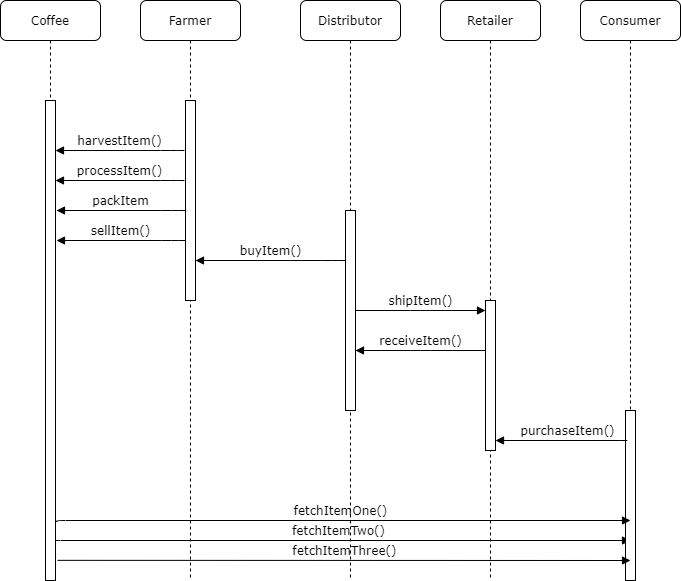

The diagram above was exported from draw.io. Its source (the exported page's mxGraphModel, read from the mxfile embedded in the PNG):
<mxGraphModel dx="1422" dy="798" grid="1" gridSize="10" guides="1" tooltips="1" connect="1" arrows="1" fold="1" page="1" pageScale="1" pageWidth="1100" pageHeight="850" background="none" math="0" shadow="0">
  <root>
    <mxCell id="0" />
    <mxCell id="1" parent="0" />
    <mxCell id="7baba1c4bc27f4b0-2" value="Farmer" style="shape=umlLifeline;perimeter=lifelinePerimeter;whiteSpace=wrap;html=1;container=1;collapsible=0;recursiveResize=0;outlineConnect=0;rounded=1;shadow=0;comic=0;labelBackgroundColor=none;strokeWidth=1;fontFamily=Verdana;fontSize=12;align=center;" parent="1" vertex="1">
      <mxGeometry x="240" y="80" width="100" height="580" as="geometry" />
    </mxCell>
    <mxCell id="7baba1c4bc27f4b0-10" value="" style="html=1;points=[];perimeter=orthogonalPerimeter;rounded=0;shadow=0;comic=0;labelBackgroundColor=none;strokeWidth=1;fontFamily=Verdana;fontSize=12;align=center;" parent="7baba1c4bc27f4b0-2" vertex="1">
      <mxGeometry x="45" y="100" width="10" height="200" as="geometry" />
    </mxCell>
    <mxCell id="t4Ms1LPeUb9F4597heam-3" value="packItem" style="html=1;verticalAlign=bottom;endArrow=block;labelBackgroundColor=none;fontFamily=Verdana;fontSize=12;edgeStyle=elbowEdgeStyle;elbow=vertical;" edge="1" parent="7baba1c4bc27f4b0-2">
      <mxGeometry relative="1" as="geometry">
        <mxPoint x="45" y="210" as="sourcePoint" />
        <mxPoint x="-84" y="210" as="targetPoint" />
        <Array as="points">
          <mxPoint x="31" y="210" />
        </Array>
      </mxGeometry>
    </mxCell>
    <mxCell id="t4Ms1LPeUb9F4597heam-4" value="sellItem()" style="html=1;verticalAlign=bottom;endArrow=block;labelBackgroundColor=none;fontFamily=Verdana;fontSize=12;edgeStyle=elbowEdgeStyle;elbow=vertical;" edge="1" parent="7baba1c4bc27f4b0-2">
      <mxGeometry relative="1" as="geometry">
        <mxPoint x="45" y="240" as="sourcePoint" />
        <mxPoint x="-84" y="240" as="targetPoint" />
        <Array as="points">
          <mxPoint x="31" y="240" />
        </Array>
      </mxGeometry>
    </mxCell>
    <mxCell id="7baba1c4bc27f4b0-3" value="Distributor" style="shape=umlLifeline;perimeter=lifelinePerimeter;whiteSpace=wrap;html=1;container=1;collapsible=0;recursiveResize=0;outlineConnect=0;rounded=1;shadow=0;comic=0;labelBackgroundColor=none;strokeWidth=1;fontFamily=Verdana;fontSize=12;align=center;" parent="1" vertex="1">
      <mxGeometry x="400" y="80" width="100" height="580" as="geometry" />
    </mxCell>
    <mxCell id="7baba1c4bc27f4b0-13" value="" style="html=1;points=[];perimeter=orthogonalPerimeter;rounded=0;shadow=0;comic=0;labelBackgroundColor=none;strokeWidth=1;fontFamily=Verdana;fontSize=12;align=center;" parent="7baba1c4bc27f4b0-3" vertex="1">
      <mxGeometry x="45" y="210" width="10" height="200" as="geometry" />
    </mxCell>
    <mxCell id="t4Ms1LPeUb9F4597heam-5" value="buyItem()" style="html=1;verticalAlign=bottom;endArrow=block;labelBackgroundColor=none;fontFamily=Verdana;fontSize=12;edgeStyle=elbowEdgeStyle;elbow=vertical;" edge="1" parent="7baba1c4bc27f4b0-3" target="7baba1c4bc27f4b0-10">
      <mxGeometry relative="1" as="geometry">
        <mxPoint x="45" y="260" as="sourcePoint" />
        <mxPoint x="-84" y="260" as="targetPoint" />
        <Array as="points">
          <mxPoint x="31" y="260" />
        </Array>
      </mxGeometry>
    </mxCell>
    <mxCell id="t4Ms1LPeUb9F4597heam-18" value="fetchItemTwo()" style="html=1;verticalAlign=bottom;endArrow=block;labelBackgroundColor=none;fontFamily=Verdana;fontSize=12;edgeStyle=elbowEdgeStyle;elbow=vertical;exitX=1;exitY=0.883;exitDx=0;exitDy=0;exitPerimeter=0;" edge="1" parent="7baba1c4bc27f4b0-3">
      <mxGeometry relative="1" as="geometry">
        <mxPoint x="-250" y="543.8400000000001" as="sourcePoint" />
        <mxPoint x="330" y="540" as="targetPoint" />
        <Array as="points">
          <mxPoint x="115" y="540" />
        </Array>
      </mxGeometry>
    </mxCell>
    <mxCell id="7baba1c4bc27f4b0-4" value="Retailer" style="shape=umlLifeline;perimeter=lifelinePerimeter;whiteSpace=wrap;html=1;container=1;collapsible=0;recursiveResize=0;outlineConnect=0;rounded=1;shadow=0;comic=0;labelBackgroundColor=none;strokeWidth=1;fontFamily=Verdana;fontSize=12;align=center;" parent="1" vertex="1">
      <mxGeometry x="540" y="80" width="100" height="580" as="geometry" />
    </mxCell>
    <mxCell id="t4Ms1LPeUb9F4597heam-12" value="receiveItem()" style="html=1;verticalAlign=bottom;endArrow=block;labelBackgroundColor=none;fontFamily=Verdana;fontSize=12;edgeStyle=elbowEdgeStyle;elbow=vertical;" edge="1" parent="7baba1c4bc27f4b0-4" source="7baba1c4bc27f4b0-16">
      <mxGeometry relative="1" as="geometry">
        <mxPoint x="65" y="350" as="sourcePoint" />
        <mxPoint x="-85" y="350" as="targetPoint" />
        <Array as="points" />
      </mxGeometry>
    </mxCell>
    <mxCell id="t4Ms1LPeUb9F4597heam-13" value="shipItem()" style="html=1;verticalAlign=bottom;endArrow=block;entryX=0;entryY=0;labelBackgroundColor=none;fontFamily=Verdana;fontSize=12;edgeStyle=elbowEdgeStyle;elbow=vertical;" edge="1" parent="7baba1c4bc27f4b0-4">
      <mxGeometry relative="1" as="geometry">
        <mxPoint x="-85" y="310" as="sourcePoint" />
        <mxPoint x="45" y="310" as="targetPoint" />
      </mxGeometry>
    </mxCell>
    <mxCell id="7baba1c4bc27f4b0-5" value="Consumer" style="shape=umlLifeline;perimeter=lifelinePerimeter;whiteSpace=wrap;html=1;container=1;collapsible=0;recursiveResize=0;outlineConnect=0;rounded=1;shadow=0;comic=0;labelBackgroundColor=none;strokeWidth=1;fontFamily=Verdana;fontSize=12;align=center;" parent="1" vertex="1">
      <mxGeometry x="680" y="80" width="100" height="580" as="geometry" />
    </mxCell>
    <mxCell id="7baba1c4bc27f4b0-19" value="" style="html=1;points=[];perimeter=orthogonalPerimeter;rounded=0;shadow=0;comic=0;labelBackgroundColor=none;strokeWidth=1;fontFamily=Verdana;fontSize=12;align=center;" parent="7baba1c4bc27f4b0-5" vertex="1">
      <mxGeometry x="45" y="410" width="10" height="170" as="geometry" />
    </mxCell>
    <mxCell id="t4Ms1LPeUb9F4597heam-15" value="purchaseItem()" style="html=1;verticalAlign=bottom;endArrow=block;labelBackgroundColor=none;fontFamily=Verdana;fontSize=12;edgeStyle=elbowEdgeStyle;elbow=vertical;" edge="1" parent="7baba1c4bc27f4b0-5">
      <mxGeometry relative="1" as="geometry">
        <mxPoint x="40" y="440" as="sourcePoint" />
        <mxPoint x="-85" y="440" as="targetPoint" />
        <Array as="points">
          <mxPoint x="50" y="440" />
        </Array>
      </mxGeometry>
    </mxCell>
    <mxCell id="7baba1c4bc27f4b0-8" value="Coffee" style="shape=umlLifeline;perimeter=lifelinePerimeter;whiteSpace=wrap;html=1;container=1;collapsible=0;recursiveResize=0;outlineConnect=0;rounded=1;shadow=0;comic=0;labelBackgroundColor=none;strokeWidth=1;fontFamily=Verdana;fontSize=12;align=center;" parent="1" vertex="1">
      <mxGeometry x="100" y="80" width="100" height="580" as="geometry" />
    </mxCell>
    <mxCell id="7baba1c4bc27f4b0-9" value="" style="html=1;points=[];perimeter=orthogonalPerimeter;rounded=0;shadow=0;comic=0;labelBackgroundColor=none;strokeWidth=1;fontFamily=Verdana;fontSize=12;align=center;" parent="7baba1c4bc27f4b0-8" vertex="1">
      <mxGeometry x="45" y="100" width="10" height="480" as="geometry" />
    </mxCell>
    <mxCell id="t4Ms1LPeUb9F4597heam-1" value="processItem()" style="html=1;verticalAlign=bottom;endArrow=block;labelBackgroundColor=none;fontFamily=Verdana;fontSize=12;edgeStyle=elbowEdgeStyle;elbow=vertical;" edge="1" parent="7baba1c4bc27f4b0-8">
      <mxGeometry relative="1" as="geometry">
        <mxPoint x="184" y="180" as="sourcePoint" />
        <mxPoint x="55" y="180" as="targetPoint" />
        <Array as="points">
          <mxPoint x="170" y="180" />
        </Array>
      </mxGeometry>
    </mxCell>
    <mxCell id="7baba1c4bc27f4b0-16" value="" style="html=1;points=[];perimeter=orthogonalPerimeter;rounded=0;shadow=0;comic=0;labelBackgroundColor=none;strokeWidth=1;fontFamily=Verdana;fontSize=12;align=center;" parent="1" vertex="1">
      <mxGeometry x="585" y="380" width="10" height="150" as="geometry" />
    </mxCell>
    <mxCell id="7baba1c4bc27f4b0-11" value="harvestItem()" style="html=1;verticalAlign=bottom;endArrow=block;labelBackgroundColor=none;fontFamily=Verdana;fontSize=12;edgeStyle=elbowEdgeStyle;elbow=vertical;" parent="1" target="7baba1c4bc27f4b0-9" edge="1">
      <mxGeometry relative="1" as="geometry">
        <mxPoint x="284" y="230" as="sourcePoint" />
        <Array as="points">
          <mxPoint x="270" y="230" />
        </Array>
      </mxGeometry>
    </mxCell>
    <mxCell id="t4Ms1LPeUb9F4597heam-16" value="fetchItemOne()" style="html=1;verticalAlign=bottom;endArrow=block;labelBackgroundColor=none;fontFamily=Verdana;fontSize=12;edgeStyle=elbowEdgeStyle;elbow=vertical;exitX=1;exitY=0.883;exitDx=0;exitDy=0;exitPerimeter=0;entryX=0.5;entryY=0.647;entryDx=0;entryDy=0;entryPerimeter=0;" edge="1" parent="1" source="7baba1c4bc27f4b0-9" target="7baba1c4bc27f4b0-19">
      <mxGeometry relative="1" as="geometry">
        <mxPoint x="155" y="620" as="sourcePoint" />
        <mxPoint x="720" y="600" as="targetPoint" />
        <Array as="points">
          <mxPoint x="520" y="600" />
        </Array>
      </mxGeometry>
    </mxCell>
    <mxCell id="t4Ms1LPeUb9F4597heam-19" value="fetchItemThree()" style="html=1;verticalAlign=bottom;endArrow=block;labelBackgroundColor=none;fontFamily=Verdana;fontSize=12;edgeStyle=elbowEdgeStyle;elbow=vertical;exitX=1.2;exitY=0.958;exitDx=0;exitDy=0;exitPerimeter=0;" edge="1" parent="1" source="7baba1c4bc27f4b0-9">
      <mxGeometry relative="1" as="geometry">
        <mxPoint x="160" y="640" as="sourcePoint" />
        <mxPoint x="730" y="640" as="targetPoint" />
        <Array as="points" />
      </mxGeometry>
    </mxCell>
  </root>
</mxGraphModel>